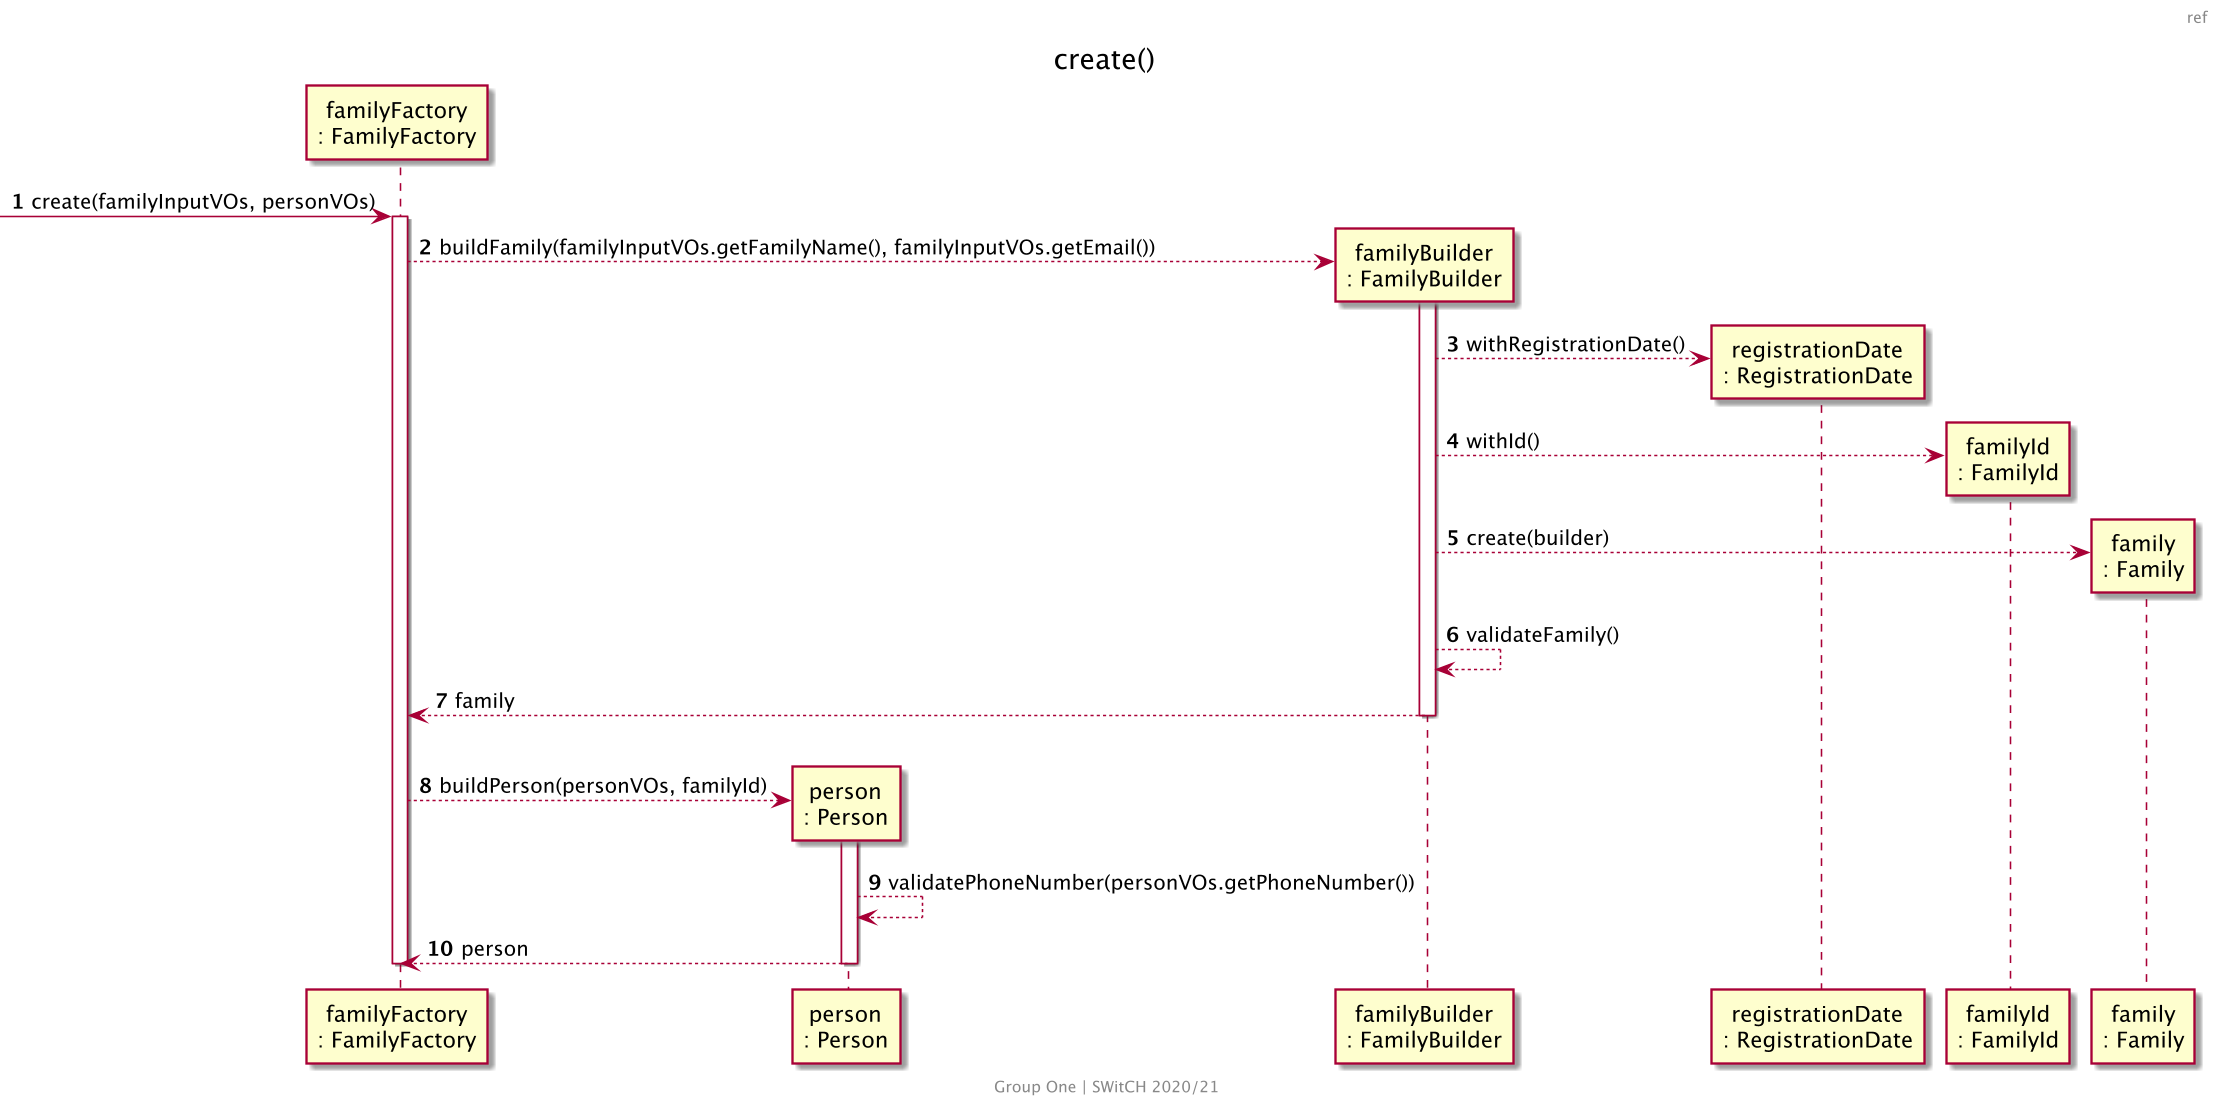

The diagram above was rendered by PlantUML. Its source (embedded in the PNG):
@startuml
skinparam backgroundColor transparent
skinparam Dpi 150
center footer
    Group One | SWitCH 2020/21
end footer
header ref
title create()
autonumber
participant "familyFactory\n: FamilyFactory" as FF
participant "person\n: Person" as P
participant "familyBuilder\n: FamilyBuilder" as FB
participant "registrationDate\n: RegistrationDate" as RD
participant "familyId\n: FamilyId" as ID
participant "family\n: Family" as F

[-> FF : create(familyInputVOs, personVOs)
activate FF
FF --> FB**: buildFamily(familyInputVOs.getFamilyName(), familyInputVOs.getEmail())
activate FB
FB --> RD**: withRegistrationDate()
FB --> ID**: withId()
FB --> F**: create(builder)
FB --> FB : validateFamily()
FB--> FF : family
deactivate FB

|||

FF --> P**: buildPerson(personVOs, familyId)
activate P
P --> P : validatePhoneNumber(personVOs.getPhoneNumber())
P --> FF : person
deactivate P
deactivate FF
@enduml